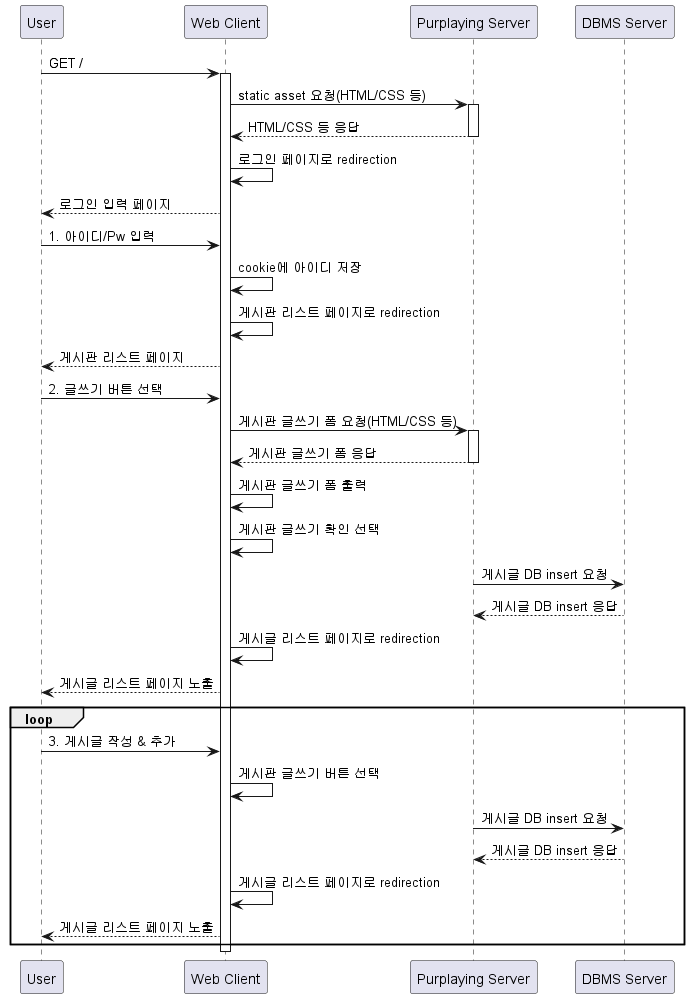

The diagram above was rendered by PlantUML. Its source (embedded in the PNG):
@startuml
participant User
participant "Web Client" as C
participant "Purplaying Server" as S
participant "DBMS Server" as D

User -> C: GET / 
activate C
C -> S: static asset 요청(HTML/CSS 등)
activate S
S --> C: HTML/CSS 등 응답
deactivate S
C -> C: 로그인 페이지로 redirection
C --> User: 로그인 입력 페이지

User -> C: 1. 아이디/Pw 입력 
C -> C: cookie에 아이디 저장 
C -> C: 게시판 리스트 페이지로 redirection

C --> User: 게시판 리스트 페이지
User -> C: 2. 글쓰기 버튼 선택

C -> S: 게시판 글쓰기 폼 요청(HTML/CSS 등)
activate S
S --> C: 게시판 글쓰기 폼 응답
deactivate S

C -> C: 게시판 글쓰기 폼 출력
C -> C: 게시판 글쓰기 확인 선택

S -> D: 게시글 DB insert 요청
D --> S: 게시글 DB insert 응답
C -> C: 게시글 리스트 페이지로 redirection
C --> User: 게시글 리스트 페이지 노출

loop
    User -> C: 3. 게시글 작성 & 추가
    C -> C: 게시판 글쓰기 버튼 선택
    S -> D: 게시글 DB insert 요청
    D --> S: 게시글 DB insert 응답
    C -> C: 게시글 리스트 페이지로 redirection
    C --> User: 게시글 리스트 페이지 노출
end

deactivate C


@enduml